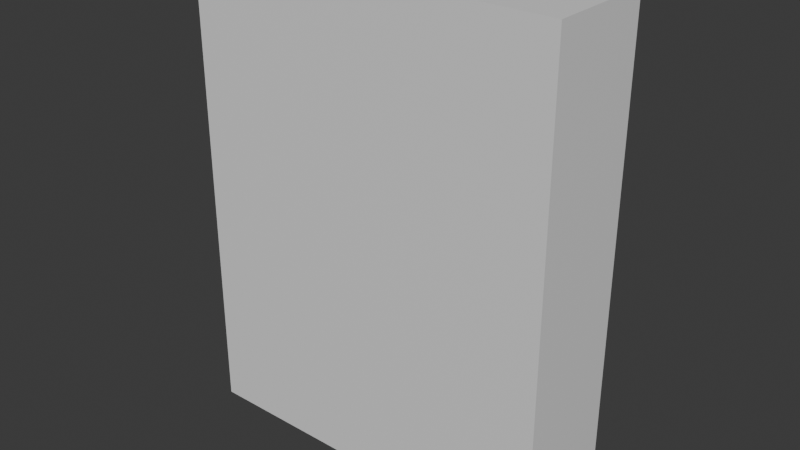 # Source: cereal_box.blend  (saved by Blender 4.3.34; exported with 4.5.12 LTS)
import bpy
from mathutils import Matrix  # noqa: F401  (used for matrix-valued properties, if any)

bpy.ops.wm.read_factory_settings(use_empty=True)
scene = bpy.context.scene
scene.name = 'Scene'

# ---- collections
col_collection = bpy.data.collections.new('Collection'); scene.collection.children.link(col_collection)

# ---- materials (node trees are filled in below, after node groups)
mat_material = bpy.data.materials.new('Material')
mat_material.alpha_threshold = 0.0
mat_material.roughness = 0.5
mat_material.line_color = (0.0, 0.0, 0.0, 1.0)

# ---- material node trees
mat_material.use_nodes = True; mat_material.node_tree.nodes.clear()
_N = mat_material.node_tree.nodes; _L = mat_material.node_tree.links
n0 = _N.new('ShaderNodeOutputMaterial'); n0.name = 'Material Output'; n0.location = (300, 300)
n1 = _N.new('ShaderNodeBsdfPrincipled'); n1.name = 'Principled BSDF'; n1.location = (10, 300)
n1.inputs[3].default_value = 1.45
_L.new(n1.outputs[0], n0.inputs[0])
n0.is_active_output = True

# ---- world
world_world = bpy.data.worlds.new('World'); scene.world = world_world
world_world.use_nodes = True; world_world.node_tree.nodes.clear()
_N = world_world.node_tree.nodes; _L = world_world.node_tree.links
n0 = _N.new('ShaderNodeOutputWorld'); n0.name = 'World Output'; n0.location = (300, 300)
n1 = _N.new('ShaderNodeBackground'); n1.name = 'Background'; n1.location = (10, 300)
n1.inputs[0].default_value = (0.05088, 0.05088, 0.05088, 1.0)
_L.new(n1.outputs[0], n0.inputs[0])
n0.is_active_output = True
world_world.color = (0.05088, 0.05088, 0.05088)
world_world.sun_shadow_jitter_overblur = 0.0

# ---- meshes
me_cube = bpy.data.meshes.new('Cube')
me_cube.from_pydata([(1.0, 1.0, 1.0), (1.0, 1.0, -1.0), (1.0, -1.0, 1.0), (1.0, -1.0, -1.0), (-1.0, 1.0, 1.0), (-1.0, 1.0, -1.0), (-1.0, -1.0, 1.0), (-1.0, -1.0, -1.0)], [], [(0, 4, 6, 2), (3, 2, 6, 7), (7, 6, 4, 5), (5, 1, 3, 7), (1, 0, 2, 3), (5, 4, 0, 1)])
_uv = me_cube.uv_layers.new(name='UVMap')
_uv.uv.foreach_set('vector', [0.625, 0.5, 0.875, 0.5, 0.875, 0.75, 0.625, 0.75, 0.375, 0.75, 0.625, 0.75, 0.625, 1.0, 0.375, 1.0, 0.375, 0.0, 0.625, 0.0, 0.625, 0.25, 0.375, 0.25, 0.125, 0.5, 0.375, 0.5, 0.375, 0.75, 0.125, 0.75, 0.375, 0.5, 0.625, 0.5, 0.625, 0.75, 0.375, 0.75, 0.375, 0.25, 0.625, 0.25, 0.625, 0.5, 0.375, 0.5])
me_cube.materials.append(mat_material)
me_cube.use_mirror_vertex_groups = False
me_cube.update()

# ---- objects
ob_cube = bpy.data.objects.new('Cube', me_cube)

# ---- transforms, parenting, visibility, modifiers, constraints
ob_cube.location = (0.0, 0.0, 0.0)
ob_cube.scale = (0.22, 0.064, 0.28)
ob_cube.lock_rotations_4d = False
ob_cube.empty_display_type = 'ARROWS'
ob_cube.lineart.crease_threshold = 0.0

# ---- collection membership
col_collection.objects.link(ob_cube)

# ---- scene / render settings (as saved in the file)
scene.frame_start = 1; scene.frame_end = 250; scene.frame_set(1)
scene.render.engine = 'BLENDER_EEVEE_NEXT'
bpy.context.view_layer.update()

# ---- added for rendering (the .blend has no active camera and no usable light): camera, sun
cam_auto = bpy.data.cameras.new('AutoCamera')
cam_auto.lens = 50.0
cam_auto.sensor_width = 36.0
cam_auto.clip_end = 1000.0
ob_auto_camera = bpy.data.objects.new('AutoCamera', cam_auto)
scene.collection.objects.link(ob_auto_camera)
ob_auto_camera.location = (0.669484, -0.803381, 0.535587)
ob_auto_camera.rotation_euler = (1.09748, -7.21219e-08, 0.694738)
scene.camera = ob_auto_camera
light_auto_sun = bpy.data.lights.new('AutoSun', 'SUN')
light_auto_sun.energy = 3.0
light_auto_sun.angle = 0.0523599
ob_auto_sun = bpy.data.objects.new('AutoSun', light_auto_sun)
scene.collection.objects.link(ob_auto_sun)
ob_auto_sun.rotation_euler = (0.872665, 0.174533, 0.523599)
bpy.context.view_layer.update()
